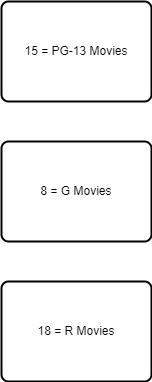

The diagram above was exported from draw.io. Its source (the exported page's mxGraphModel, read from the mxfile embedded in the PNG):
<mxGraphModel dx="649" dy="535" grid="1" gridSize="10" guides="1" tooltips="1" connect="1" arrows="1" fold="1" page="1" pageScale="1" pageWidth="850" pageHeight="1100" math="0" shadow="0">
  <root>
    <mxCell id="0" />
    <mxCell id="1" parent="0" />
    <mxCell id="2" value="18 = R Movies" style="rounded=1;whiteSpace=wrap;html=1;absoluteArcSize=1;arcSize=14;strokeWidth=2;" vertex="1" parent="1">
      <mxGeometry x="339" y="520" width="150" height="100" as="geometry" />
    </mxCell>
    <mxCell id="3" value="8 = G Movies" style="rounded=1;whiteSpace=wrap;html=1;absoluteArcSize=1;arcSize=14;strokeWidth=2;" vertex="1" parent="1">
      <mxGeometry x="339" y="380" width="150" height="100" as="geometry" />
    </mxCell>
    <mxCell id="4" value="15 = PG-13 Movies" style="rounded=1;whiteSpace=wrap;html=1;absoluteArcSize=1;arcSize=14;strokeWidth=2;" vertex="1" parent="1">
      <mxGeometry x="339" y="240" width="150" height="100" as="geometry" />
    </mxCell>
  </root>
</mxGraphModel>